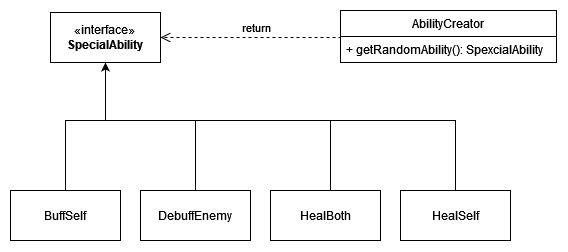

The diagram above was exported from draw.io. Its source (the exported page's mxGraphModel, read from the mxfile embedded in the PNG):
<mxGraphModel dx="1195" dy="652" grid="1" gridSize="10" guides="1" tooltips="1" connect="1" arrows="1" fold="1" page="1" pageScale="1" pageWidth="727" pageHeight="569" math="0" shadow="0">
  <root>
    <mxCell id="WIyWlLk6GJQsqaUBKTNV-0" />
    <mxCell id="WIyWlLk6GJQsqaUBKTNV-1" parent="WIyWlLk6GJQsqaUBKTNV-0" />
    <mxCell id="T5r5uMKTwKbMGiFHHreP-49" value="AbilityCreator" style="swimlane;fontStyle=0;childLayout=stackLayout;horizontal=1;startSize=26;fillColor=none;horizontalStack=0;resizeParent=1;resizeParentMax=0;resizeLast=0;collapsible=1;marginBottom=0;whiteSpace=wrap;html=1;" vertex="1" parent="WIyWlLk6GJQsqaUBKTNV-1">
      <mxGeometry x="410" y="210" width="216" height="52" as="geometry" />
    </mxCell>
    <mxCell id="T5r5uMKTwKbMGiFHHreP-50" value="+ getRandomAbility(): SpexcialAbility" style="text;strokeColor=none;fillColor=none;align=left;verticalAlign=top;spacingLeft=4;spacingRight=4;overflow=hidden;rotatable=0;points=[[0,0.5],[1,0.5]];portConstraint=eastwest;whiteSpace=wrap;html=1;" vertex="1" parent="T5r5uMKTwKbMGiFHHreP-49">
      <mxGeometry y="26" width="216" height="26" as="geometry" />
    </mxCell>
    <mxCell id="T5r5uMKTwKbMGiFHHreP-53" value="HealSelf" style="html=1;whiteSpace=wrap;" vertex="1" parent="WIyWlLk6GJQsqaUBKTNV-1">
      <mxGeometry x="470" y="390" width="110" height="50" as="geometry" />
    </mxCell>
    <mxCell id="T5r5uMKTwKbMGiFHHreP-54" value="BuffSelf" style="html=1;whiteSpace=wrap;" vertex="1" parent="WIyWlLk6GJQsqaUBKTNV-1">
      <mxGeometry x="80" y="390" width="110" height="50" as="geometry" />
    </mxCell>
    <mxCell id="T5r5uMKTwKbMGiFHHreP-55" value="HealBoth" style="html=1;whiteSpace=wrap;" vertex="1" parent="WIyWlLk6GJQsqaUBKTNV-1">
      <mxGeometry x="340" y="390" width="110" height="50" as="geometry" />
    </mxCell>
    <mxCell id="T5r5uMKTwKbMGiFHHreP-56" value="DebuffEnemy" style="html=1;whiteSpace=wrap;" vertex="1" parent="WIyWlLk6GJQsqaUBKTNV-1">
      <mxGeometry x="210" y="390" width="110" height="50" as="geometry" />
    </mxCell>
    <mxCell id="T5r5uMKTwKbMGiFHHreP-57" value="«interface»&lt;br&gt;&lt;b&gt;SpecialAbility&lt;br&gt;&lt;/b&gt;" style="html=1;whiteSpace=wrap;" vertex="1" parent="WIyWlLk6GJQsqaUBKTNV-1">
      <mxGeometry x="120" y="212" width="110" height="50" as="geometry" />
    </mxCell>
    <mxCell id="T5r5uMKTwKbMGiFHHreP-58" value="" style="endArrow=classic;html=1;rounded=0;entryX=0.5;entryY=1;entryDx=0;entryDy=0;exitX=0.5;exitY=0;exitDx=0;exitDy=0;" edge="1" parent="WIyWlLk6GJQsqaUBKTNV-1" source="T5r5uMKTwKbMGiFHHreP-54" target="T5r5uMKTwKbMGiFHHreP-57">
      <mxGeometry width="50" height="50" relative="1" as="geometry">
        <mxPoint x="360" y="330" as="sourcePoint" />
        <mxPoint x="410" y="280" as="targetPoint" />
        <Array as="points">
          <mxPoint x="135" y="320" />
          <mxPoint x="175" y="320" />
        </Array>
      </mxGeometry>
    </mxCell>
    <mxCell id="T5r5uMKTwKbMGiFHHreP-59" value="" style="endArrow=none;html=1;rounded=0;exitX=0.5;exitY=1;exitDx=0;exitDy=0;entryX=0.5;entryY=0;entryDx=0;entryDy=0;" edge="1" parent="WIyWlLk6GJQsqaUBKTNV-1" source="T5r5uMKTwKbMGiFHHreP-57" target="T5r5uMKTwKbMGiFHHreP-56">
      <mxGeometry width="50" height="50" relative="1" as="geometry">
        <mxPoint x="180" y="320" as="sourcePoint" />
        <mxPoint x="410" y="280" as="targetPoint" />
        <Array as="points">
          <mxPoint x="175" y="320" />
          <mxPoint x="265" y="320" />
        </Array>
      </mxGeometry>
    </mxCell>
    <mxCell id="T5r5uMKTwKbMGiFHHreP-61" value="" style="endArrow=none;html=1;rounded=0;entryX=0.5;entryY=1;entryDx=0;entryDy=0;" edge="1" parent="WIyWlLk6GJQsqaUBKTNV-1" target="T5r5uMKTwKbMGiFHHreP-57">
      <mxGeometry width="50" height="50" relative="1" as="geometry">
        <mxPoint x="400" y="390" as="sourcePoint" />
        <mxPoint x="450" y="340" as="targetPoint" />
        <Array as="points">
          <mxPoint x="400" y="320" />
          <mxPoint x="175" y="320" />
        </Array>
      </mxGeometry>
    </mxCell>
    <mxCell id="T5r5uMKTwKbMGiFHHreP-62" value="" style="endArrow=none;html=1;rounded=0;exitX=0.5;exitY=0;exitDx=0;exitDy=0;entryX=0.5;entryY=1;entryDx=0;entryDy=0;" edge="1" parent="WIyWlLk6GJQsqaUBKTNV-1" source="T5r5uMKTwKbMGiFHHreP-53" target="T5r5uMKTwKbMGiFHHreP-57">
      <mxGeometry width="50" height="50" relative="1" as="geometry">
        <mxPoint x="400" y="390" as="sourcePoint" />
        <mxPoint x="450" y="340" as="targetPoint" />
        <Array as="points">
          <mxPoint x="525" y="320" />
          <mxPoint x="175" y="320" />
        </Array>
      </mxGeometry>
    </mxCell>
    <mxCell id="T5r5uMKTwKbMGiFHHreP-63" value="return" style="html=1;verticalAlign=bottom;endArrow=open;dashed=1;endSize=8;edgeStyle=elbowEdgeStyle;elbow=vertical;curved=0;rounded=0;entryX=1;entryY=0.5;entryDx=0;entryDy=0;" edge="1" parent="WIyWlLk6GJQsqaUBKTNV-1" target="T5r5uMKTwKbMGiFHHreP-57">
      <mxGeometry relative="1" as="geometry">
        <mxPoint x="410" y="250.03" as="sourcePoint" />
        <mxPoint x="330" y="250.03" as="targetPoint" />
        <Array as="points">
          <mxPoint x="300" y="237" />
        </Array>
      </mxGeometry>
    </mxCell>
  </root>
</mxGraphModel>